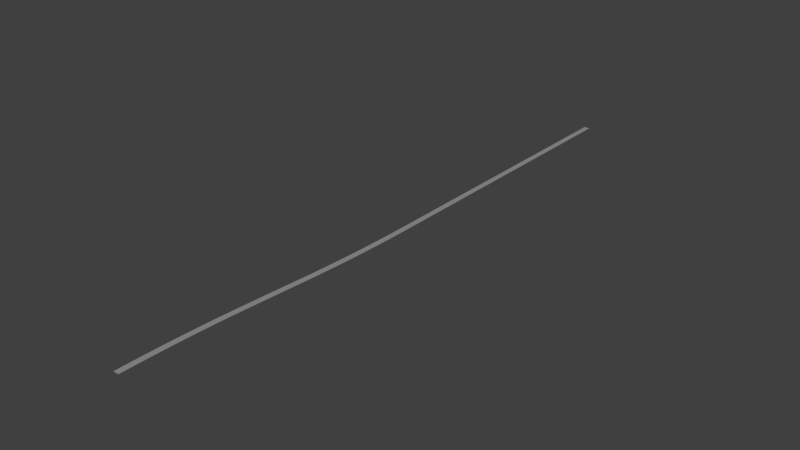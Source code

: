 # Source: swi-tracks-1.blend  (saved by Blender 2.69.0; exported with 4.5.12 LTS)
import bpy
from mathutils import Matrix  # noqa: F401  (used for matrix-valued properties, if any)

bpy.ops.wm.read_factory_settings(use_empty=True)
scene = bpy.context.scene
scene.name = 'Scene'

# ---- collections
col_collection_1 = bpy.data.collections.new('Collection 1'); scene.collection.children.link(col_collection_1)

# ---- materials (node trees are filled in below, after node groups)
mat_track = bpy.data.materials.new('Track')
mat_track.alpha_threshold = 0.0
mat_track.use_transparent_shadow = False
mat_track.diffuse_color = (0.305, 0.305, 0.305, 1.0)
mat_track.specular_color = (0.0, 0.0, 0.0)
mat_track.roughness = 0.5
mat_track.specular_intensity = 0.2
mat_track.line_color = (0.0, 0.0, 0.0, 1.0)
mat_track_002 = bpy.data.materials.new('Track.002')
mat_track_002.alpha_threshold = 0.0
mat_track_002.use_transparent_shadow = False
mat_track_002.diffuse_color = (0.305, 0.305, 0.305, 1.0)
mat_track_002.specular_color = (0.0, 0.0, 0.0)
mat_track_002.roughness = 0.5
mat_track_002.specular_intensity = 0.2
mat_track_002.line_color = (0.0, 0.0, 0.0, 1.0)

# ---- material node trees

# ---- world
world_world = bpy.data.worlds.new('World'); scene.world = world_world
world_world.color = (0.05088, 0.05088, 0.05088)
world_world.use_sun_shadow = False
world_world.sun_shadow_jitter_overblur = 0.0
world_world.cycles.sampling_method = 'MANUAL'
world_world.cycles.sample_map_resolution = 256

# ---- meshes
me_cube_004 = bpy.data.meshes.new('Cube.004')
me_cube_004.from_pydata([(-0.7175, -1.043e-06, -2.98e-09), (-0.7175, 35.0, -2.98e-09), (0.7175, 35.0, -2.98e-09), (0.7175, -1.043e-06, -2.98e-09), (-0.7175, -1.043e-06, 0.1), (-0.7175, 35.0, 0.1), (0.7175, 35.0, 0.1), (0.7175, -1.043e-06, 0.1)], [], [(4, 5, 1, 0), (5, 6, 2, 1), (6, 7, 3, 2), (7, 4, 0, 3), (0, 1, 2, 3), (7, 6, 5, 4)])
me_cube_004.materials.append(mat_track)
me_cube_004.use_remesh_preserve_volume = False
me_cube_004.use_remesh_preserve_attributes = False
me_cube_004.use_mirror_vertex_groups = False
me_cube_004.update()
me_cube_003 = bpy.data.meshes.new('Cube.003')
me_cube_003.from_pydata([(-0.7175, -1.043e-06, -2.98e-09), (0.7175, -1.043e-06, -2.98e-09), (-0.7175, -1.043e-06, 0.1), (0.7175, -1.043e-06, 0.1), (-0.7162, 0.222, -2.98e-09), (0.7188, 0.2212, -2.98e-09), (-0.7162, 0.222, 0.1), (0.7188, 0.2212, 0.1), (-0.7122, 0.444, -2.98e-09), (0.7227, 0.4424, -2.98e-09), (-0.7122, 0.444, 0.1), (0.7227, 0.4424, 0.1), (-0.7056, 0.666, -2.98e-09), (0.7293, 0.6637, -2.98e-09), (-0.7056, 0.666, 0.1), (0.7293, 0.6637, 0.1), (-0.6964, 0.8881, -2.98e-09), (0.7385, 0.8849, -2.98e-09), (-0.6964, 0.8881, 0.1), (0.7385, 0.8849, 0.1), (-0.6846, 1.11, -2.98e-09), (0.7503, 1.106, -2.98e-09), (-0.6846, 1.11, 0.1), (0.7503, 1.106, 0.1), (-0.6701, 1.332, -2.98e-09), (0.7648, 1.327, -2.98e-09), (-0.6701, 1.332, 0.1), (0.7648, 1.327, 0.1), (-0.6529, 1.554, -2.98e-09), (0.7818, 1.548, -2.98e-09), (-0.6529, 1.554, 0.1), (0.7818, 1.548, 0.1), (-0.6332, 1.776, -2.98e-09), (0.8015, 1.77, -2.98e-09), (-0.6332, 1.776, 0.1), (0.8015, 1.77, 0.1), (-0.6108, 1.998, -2.98e-09), (0.8239, 1.991, -2.98e-09), (-0.6108, 1.998, 0.1), (0.8239, 1.991, 0.1), (-0.5857, 2.22, -2.98e-09), (0.8488, 2.212, -2.98e-09), (-0.5857, 2.22, 0.1), (0.8488, 2.212, 0.1), (-0.558, 2.442, -2.98e-09), (0.8764, 2.433, -2.98e-09), (-0.558, 2.442, 0.1), (0.8764, 2.433, 0.1), (-0.5277, 2.664, -2.98e-09), (0.9066, 2.654, -2.98e-09), (-0.5277, 2.664, 0.1), (0.9066, 2.654, 0.1), (-0.4948, 2.886, -2.98e-09), (0.9394, 2.875, -2.98e-09), (-0.4948, 2.886, 0.1), (0.9394, 2.875, 0.1), (-0.4592, 3.108, -2.98e-09), (0.9749, 3.096, -2.98e-09), (-0.4592, 3.108, 0.1), (0.9749, 3.096, 0.1), (-0.421, 3.329, -2.98e-09), (1.013, 3.318, -2.98e-09), (-0.421, 3.329, 0.1), (1.013, 3.318, 0.1), (-0.3801, 3.551, -2.98e-09), (1.054, 3.539, -2.98e-09), (-0.3801, 3.551, 0.1), (1.054, 3.539, 0.1), (-0.3366, 3.773, -2.98e-09), (1.097, 3.76, -2.98e-09), (-0.3366, 3.773, 0.1), (1.097, 3.76, 0.1), (-0.2905, 3.995, -2.98e-09), (1.143, 3.981, -2.98e-09), (-0.2905, 3.995, 0.1), (1.143, 3.981, 0.1), (-0.2418, 4.217, -2.98e-09), (1.192, 4.202, -2.98e-09), (-0.2418, 4.217, 0.1), (1.192, 4.202, 0.1), (-0.1904, 4.438, -2.98e-09), (1.243, 4.423, -2.98e-09), (-0.1904, 4.438, 0.1), (1.243, 4.423, 0.1), (-0.1363, 4.66, -2.98e-09), (1.297, 4.643, -2.98e-09), (-0.1363, 4.66, 0.1), (1.297, 4.643, 0.1), (-0.07969, 4.882, -2.98e-09), (1.353, 4.864, -2.98e-09), (-0.07969, 4.882, 0.1), (1.353, 4.864, 0.1), (-0.0204, 5.103, -2.98e-09), (1.412, 5.085, -2.98e-09), (-0.0204, 5.103, 0.1), (1.412, 5.085, 0.1), (0.04152, 5.325, -2.98e-09), (1.474, 5.306, -2.98e-09), (0.04152, 5.325, 0.1), (1.474, 5.306, 0.1), (0.1061, 5.547, -2.98e-09), (1.538, 5.527, -2.98e-09), (0.1061, 5.547, 0.1), (1.538, 5.527, 0.1), (0.1733, 5.768, -2.98e-09), (1.605, 5.748, -2.98e-09), (0.1733, 5.768, 0.1), (1.605, 5.748, 0.1), (0.2431, 5.99, -2.98e-09), (1.675, 5.968, -2.98e-09), (0.2431, 5.99, 0.1), (1.675, 5.968, 0.1), (0.3155, 6.211, -2.98e-09), (1.747, 6.189, -2.98e-09), (0.3155, 6.211, 0.1), (1.747, 6.189, 0.1), (0.3906, 6.433, -2.98e-09), (1.822, 6.41, -2.98e-09), (0.3906, 6.433, 0.1), (1.822, 6.41, 0.1), (0.4683, 6.654, -2.98e-09), (1.899, 6.63, -2.98e-09), (0.4683, 6.654, 0.1), (1.899, 6.63, 0.1), (0.5486, 6.875, -2.98e-09), (1.979, 6.851, -2.98e-09), (0.5486, 6.875, 0.1), (1.979, 6.851, 0.1), (0.6316, 7.097, -2.98e-09), (2.062, 7.071, -2.98e-09), (0.6316, 7.097, 0.1), (2.062, 7.071, 0.1), (0.7172, 7.318, -2.98e-09), (2.147, 7.292, -2.98e-09), (0.7172, 7.318, 0.1), (2.147, 7.292, 0.1)], [], [(3, 2, 0, 1), (5, 4, 8, 9), (1, 0, 4, 5), (2, 3, 7, 6), (3, 1, 5, 7), (0, 2, 6, 4), (9, 8, 12, 13), (6, 7, 11, 10), (7, 5, 9, 11), (4, 6, 10, 8), (13, 12, 16, 17), (10, 11, 15, 14), (11, 9, 13, 15), (8, 10, 14, 12), (17, 16, 20, 21), (14, 15, 19, 18), (15, 13, 17, 19), (12, 14, 18, 16), (21, 20, 24, 25), (18, 19, 23, 22), (19, 17, 21, 23), (16, 18, 22, 20), (25, 24, 28, 29), (22, 23, 27, 26), (23, 21, 25, 27), (20, 22, 26, 24), (29, 28, 32, 33), (26, 27, 31, 30), (27, 25, 29, 31), (24, 26, 30, 28), (33, 32, 36, 37), (30, 31, 35, 34), (31, 29, 33, 35), (28, 30, 34, 32), (37, 36, 40, 41), (34, 35, 39, 38), (35, 33, 37, 39), (32, 34, 38, 36), (41, 40, 44, 45), (38, 39, 43, 42), (39, 37, 41, 43), (36, 38, 42, 40), (45, 44, 48, 49), (42, 43, 47, 46), (43, 41, 45, 47), (40, 42, 46, 44), (49, 48, 52, 53), (46, 47, 51, 50), (47, 45, 49, 51), (44, 46, 50, 48), (53, 52, 56, 57), (50, 51, 55, 54), (51, 49, 53, 55), (48, 50, 54, 52), (57, 56, 60, 61), (54, 55, 59, 58), (55, 53, 57, 59), (52, 54, 58, 56), (61, 60, 64, 65), (58, 59, 63, 62), (59, 57, 61, 63), (56, 58, 62, 60), (65, 64, 68, 69), (62, 63, 67, 66), (63, 61, 65, 67), (60, 62, 66, 64), (69, 68, 72, 73), (66, 67, 71, 70), (67, 65, 69, 71), (64, 66, 70, 68), (73, 72, 76, 77), (70, 71, 75, 74), (71, 69, 73, 75), (68, 70, 74, 72), (77, 76, 80, 81), (74, 75, 79, 78), (75, 73, 77, 79), (72, 74, 78, 76), (81, 80, 84, 85), (78, 79, 83, 82), (79, 77, 81, 83), (76, 78, 82, 80), (85, 84, 88, 89), (82, 83, 87, 86), (83, 81, 85, 87), (80, 82, 86, 84), (89, 88, 92, 93), (86, 87, 91, 90), (87, 85, 89, 91), (84, 86, 90, 88), (93, 92, 96, 97), (90, 91, 95, 94), (91, 89, 93, 95), (88, 90, 94, 92), (97, 96, 100, 101), (94, 95, 99, 98), (95, 93, 97, 99), (92, 94, 98, 96), (101, 100, 104, 105), (98, 99, 103, 102), (99, 97, 101, 103), (96, 98, 102, 100), (105, 104, 108, 109), (102, 103, 107, 106), (103, 101, 105, 107), (100, 102, 106, 104), (109, 108, 112, 113), (106, 107, 111, 110), (107, 105, 109, 111), (104, 106, 110, 108), (113, 112, 116, 117), (110, 111, 115, 114), (111, 109, 113, 115), (108, 110, 114, 112), (117, 116, 120, 121), (114, 115, 119, 118), (115, 113, 117, 119), (112, 114, 118, 116), (121, 120, 124, 125), (118, 119, 123, 122), (119, 117, 121, 123), (116, 118, 122, 120), (125, 124, 128, 129), (122, 123, 127, 126), (123, 121, 125, 127), (120, 122, 126, 124), (129, 128, 132, 133), (126, 127, 131, 130), (127, 125, 129, 131), (124, 126, 130, 128), (135, 133, 132, 134), (130, 131, 135, 134), (131, 129, 133, 135), (128, 130, 134, 132)])
me_cube_003.materials.append(mat_track)
me_cube_003.use_remesh_preserve_volume = False
me_cube_003.use_remesh_preserve_attributes = False
me_cube_003.use_mirror_vertex_groups = False
me_cube_003.update()
me_cube_002 = bpy.data.meshes.new('Cube.002')
me_cube_002.from_pydata([(-0.7175, -1.043e-06, -2.98e-09), (0.7175, -1.043e-06, -2.98e-09), (-0.7175, -1.043e-06, 0.1), (0.7175, -1.043e-06, 0.1), (-0.7162, 0.222, -2.98e-09), (0.7188, 0.2212, -2.98e-09), (-0.7162, 0.222, 0.1), (0.7188, 0.2212, 0.1), (-0.7122, 0.444, -2.98e-09), (0.7227, 0.4424, -2.98e-09), (-0.7122, 0.444, 0.1), (0.7227, 0.4424, 0.1), (-0.7056, 0.666, -2.98e-09), (0.7293, 0.6637, -2.98e-09), (-0.7056, 0.666, 0.1), (0.7293, 0.6637, 0.1), (-0.6964, 0.8881, -2.98e-09), (0.7385, 0.8849, -2.98e-09), (-0.6964, 0.8881, 0.1), (0.7385, 0.8849, 0.1), (-0.6846, 1.11, -2.98e-09), (0.7503, 1.106, -2.98e-09), (-0.6846, 1.11, 0.1), (0.7503, 1.106, 0.1), (-0.6701, 1.332, -2.98e-09), (0.7648, 1.327, -2.98e-09), (-0.6701, 1.332, 0.1), (0.7648, 1.327, 0.1), (-0.6529, 1.554, -2.98e-09), (0.7818, 1.548, -2.98e-09), (-0.6529, 1.554, 0.1), (0.7818, 1.548, 0.1), (-0.6332, 1.776, -2.98e-09), (0.8015, 1.77, -2.98e-09), (-0.6332, 1.776, 0.1), (0.8015, 1.77, 0.1), (-0.6108, 1.998, -2.98e-09), (0.8239, 1.991, -2.98e-09), (-0.6108, 1.998, 0.1), (0.8239, 1.991, 0.1), (-0.5857, 2.22, -2.98e-09), (0.8488, 2.212, -2.98e-09), (-0.5857, 2.22, 0.1), (0.8488, 2.212, 0.1), (-0.558, 2.442, -2.98e-09), (0.8764, 2.433, -2.98e-09), (-0.558, 2.442, 0.1), (0.8764, 2.433, 0.1), (-0.5277, 2.664, -2.98e-09), (0.9066, 2.654, -2.98e-09), (-0.5277, 2.664, 0.1), (0.9066, 2.654, 0.1), (-0.4948, 2.886, -2.98e-09), (0.9394, 2.875, -2.98e-09), (-0.4948, 2.886, 0.1), (0.9394, 2.875, 0.1), (-0.4592, 3.108, -2.98e-09), (0.9749, 3.096, -2.98e-09), (-0.4592, 3.108, 0.1), (0.9749, 3.096, 0.1), (-0.421, 3.329, -2.98e-09), (1.013, 3.318, -2.98e-09), (-0.421, 3.329, 0.1), (1.013, 3.318, 0.1), (-0.3801, 3.551, -2.98e-09), (1.054, 3.539, -2.98e-09), (-0.3801, 3.551, 0.1), (1.054, 3.539, 0.1), (-0.3366, 3.773, -2.98e-09), (1.097, 3.76, -2.98e-09), (-0.3366, 3.773, 0.1), (1.097, 3.76, 0.1), (-0.2905, 3.995, -2.98e-09), (1.143, 3.981, -2.98e-09), (-0.2905, 3.995, 0.1), (1.143, 3.981, 0.1), (-0.2418, 4.217, -2.98e-09), (1.192, 4.202, -2.98e-09), (-0.2418, 4.217, 0.1), (1.192, 4.202, 0.1), (-0.1904, 4.438, -2.98e-09), (1.243, 4.423, -2.98e-09), (-0.1904, 4.438, 0.1), (1.243, 4.423, 0.1), (-0.1363, 4.66, -2.98e-09), (1.297, 4.643, -2.98e-09), (-0.1363, 4.66, 0.1), (1.297, 4.643, 0.1), (-0.07969, 4.882, -2.98e-09), (1.353, 4.864, -2.98e-09), (-0.07969, 4.882, 0.1), (1.353, 4.864, 0.1), (-0.0204, 5.103, -2.98e-09), (1.412, 5.085, -2.98e-09), (-0.0204, 5.103, 0.1), (1.412, 5.085, 0.1), (0.04152, 5.325, -2.98e-09), (1.474, 5.306, -2.98e-09), (0.04152, 5.325, 0.1), (1.474, 5.306, 0.1), (0.1061, 5.547, -2.98e-09), (1.538, 5.527, -2.98e-09), (0.1061, 5.547, 0.1), (1.538, 5.527, 0.1), (0.1733, 5.768, -2.98e-09), (1.605, 5.748, -2.98e-09), (0.1733, 5.768, 0.1), (1.605, 5.748, 0.1), (0.2431, 5.99, -2.98e-09), (1.675, 5.968, -2.98e-09), (0.2431, 5.99, 0.1), (1.675, 5.968, 0.1), (0.3155, 6.211, -2.98e-09), (1.747, 6.189, -2.98e-09), (0.3155, 6.211, 0.1), (1.747, 6.189, 0.1), (0.3906, 6.433, -2.98e-09), (1.822, 6.41, -2.98e-09), (0.3906, 6.433, 0.1), (1.822, 6.41, 0.1), (0.4683, 6.654, -2.98e-09), (1.899, 6.63, -2.98e-09), (0.4683, 6.654, 0.1), (1.899, 6.63, 0.1), (0.5486, 6.875, -2.98e-09), (1.979, 6.851, -2.98e-09), (0.5486, 6.875, 0.1), (1.979, 6.851, 0.1), (0.6316, 7.097, -2.98e-09), (2.062, 7.071, -2.98e-09), (0.6316, 7.097, 0.1), (2.062, 7.071, 0.1), (0.7172, 7.318, -2.98e-09), (2.147, 7.292, -2.98e-09), (0.7172, 7.318, 0.1), (2.147, 7.292, 0.1)], [], [(3, 2, 0, 1), (5, 4, 8, 9), (1, 0, 4, 5), (2, 3, 7, 6), (3, 1, 5, 7), (0, 2, 6, 4), (9, 8, 12, 13), (6, 7, 11, 10), (7, 5, 9, 11), (4, 6, 10, 8), (13, 12, 16, 17), (10, 11, 15, 14), (11, 9, 13, 15), (8, 10, 14, 12), (17, 16, 20, 21), (14, 15, 19, 18), (15, 13, 17, 19), (12, 14, 18, 16), (21, 20, 24, 25), (18, 19, 23, 22), (19, 17, 21, 23), (16, 18, 22, 20), (25, 24, 28, 29), (22, 23, 27, 26), (23, 21, 25, 27), (20, 22, 26, 24), (29, 28, 32, 33), (26, 27, 31, 30), (27, 25, 29, 31), (24, 26, 30, 28), (33, 32, 36, 37), (30, 31, 35, 34), (31, 29, 33, 35), (28, 30, 34, 32), (37, 36, 40, 41), (34, 35, 39, 38), (35, 33, 37, 39), (32, 34, 38, 36), (41, 40, 44, 45), (38, 39, 43, 42), (39, 37, 41, 43), (36, 38, 42, 40), (45, 44, 48, 49), (42, 43, 47, 46), (43, 41, 45, 47), (40, 42, 46, 44), (49, 48, 52, 53), (46, 47, 51, 50), (47, 45, 49, 51), (44, 46, 50, 48), (53, 52, 56, 57), (50, 51, 55, 54), (51, 49, 53, 55), (48, 50, 54, 52), (57, 56, 60, 61), (54, 55, 59, 58), (55, 53, 57, 59), (52, 54, 58, 56), (61, 60, 64, 65), (58, 59, 63, 62), (59, 57, 61, 63), (56, 58, 62, 60), (65, 64, 68, 69), (62, 63, 67, 66), (63, 61, 65, 67), (60, 62, 66, 64), (69, 68, 72, 73), (66, 67, 71, 70), (67, 65, 69, 71), (64, 66, 70, 68), (73, 72, 76, 77), (70, 71, 75, 74), (71, 69, 73, 75), (68, 70, 74, 72), (77, 76, 80, 81), (74, 75, 79, 78), (75, 73, 77, 79), (72, 74, 78, 76), (81, 80, 84, 85), (78, 79, 83, 82), (79, 77, 81, 83), (76, 78, 82, 80), (85, 84, 88, 89), (82, 83, 87, 86), (83, 81, 85, 87), (80, 82, 86, 84), (89, 88, 92, 93), (86, 87, 91, 90), (87, 85, 89, 91), (84, 86, 90, 88), (93, 92, 96, 97), (90, 91, 95, 94), (91, 89, 93, 95), (88, 90, 94, 92), (97, 96, 100, 101), (94, 95, 99, 98), (95, 93, 97, 99), (92, 94, 98, 96), (101, 100, 104, 105), (98, 99, 103, 102), (99, 97, 101, 103), (96, 98, 102, 100), (105, 104, 108, 109), (102, 103, 107, 106), (103, 101, 105, 107), (100, 102, 106, 104), (109, 108, 112, 113), (106, 107, 111, 110), (107, 105, 109, 111), (104, 106, 110, 108), (113, 112, 116, 117), (110, 111, 115, 114), (111, 109, 113, 115), (108, 110, 114, 112), (117, 116, 120, 121), (114, 115, 119, 118), (115, 113, 117, 119), (112, 114, 118, 116), (121, 120, 124, 125), (118, 119, 123, 122), (119, 117, 121, 123), (116, 118, 122, 120), (125, 124, 128, 129), (122, 123, 127, 126), (123, 121, 125, 127), (120, 122, 126, 124), (129, 128, 132, 133), (126, 127, 131, 130), (127, 125, 129, 131), (124, 126, 130, 128), (135, 133, 132, 134), (130, 131, 135, 134), (131, 129, 133, 135), (128, 130, 134, 132)])
me_cube_002.materials.append(mat_track)
me_cube_002.use_remesh_preserve_volume = False
me_cube_002.use_remesh_preserve_attributes = False
me_cube_002.use_mirror_vertex_groups = False
me_cube_002.update()
me_cube_005 = bpy.data.meshes.new('Cube.005')
me_cube_005.from_pydata([(-0.7175, -1.043e-06, -2.98e-09), (-0.7175, 35.0, -2.98e-09), (0.7175, 35.0, -2.98e-09), (0.7175, -1.043e-06, -2.98e-09), (-0.7175, -1.043e-06, 0.1), (-0.7175, 35.0, 0.1), (0.7175, 35.0, 0.1), (0.7175, -1.043e-06, 0.1)], [], [(4, 5, 1, 0), (5, 6, 2, 1), (6, 7, 3, 2), (7, 4, 0, 3), (0, 1, 2, 3), (7, 6, 5, 4)])
me_cube_005.materials.append(mat_track_002)
me_cube_005.use_remesh_preserve_volume = False
me_cube_005.use_remesh_preserve_attributes = False
me_cube_005.use_mirror_vertex_groups = False
me_cube_005.update()

# ---- objects
ob_lefttrack_003 = bpy.data.objects.new('LeftTrack.003', me_cube_004)
ob_lefttrack_002 = bpy.data.objects.new('LeftTrack.002', me_cube_003)
ob_lefttrack_001 = bpy.data.objects.new('LeftTrack.001', me_cube_002)
ob_righttrack_001 = bpy.data.objects.new('RightTrack.001', me_cube_005)

# ---- transforms, parenting, visibility, modifiers, constraints
ob_lefttrack_003.location = (-0.5678, 33.82, 0.0)
ob_lefttrack_003.rotation_euler = (0.0, 0.0, -0.08465)
ob_lefttrack_003.scale = (1.0, 0.3836, 1.0)
ob_lefttrack_003.lineart.crease_threshold = 0.0
ob_lefttrack_002.location = (2.0, 81.02, 0.0)
ob_lefttrack_002.rotation_euler = (0.0, 0.0, 3.142)
ob_lefttrack_002.scale = (1.0, 4.63, 1.0)
ob_lefttrack_002.lineart.crease_threshold = 0.0
ob_lefttrack_001.location = (-2.0, 0.0, 0.0)
ob_lefttrack_001.scale = (1.0, 4.63, 1.0)
ob_lefttrack_001.lineart.crease_threshold = 0.0
ob_righttrack_001.location = (2.0, 81.02, 0.0)
ob_righttrack_001.scale = (1.0, 2.315, 1.0)
ob_righttrack_001.lineart.crease_threshold = 0.0

# ---- collection membership
col_collection_1.objects.link(ob_lefttrack_003)
col_collection_1.objects.link(ob_lefttrack_002)
col_collection_1.objects.link(ob_lefttrack_001)
col_collection_1.objects.link(ob_righttrack_001)

# ---- scene / render settings (as saved in the file)
scene.frame_start = 1; scene.frame_end = 250; scene.frame_set(84)
scene.render.engine = 'BLENDER_EEVEE_NEXT'
scene.render.image_settings.compression = 90
scene.render.resolution_percentage = 50
scene.render.dither_intensity = 0.0
scene.cycles.use_denoising = False
scene.cycles.samples = 10
scene.cycles.sampling_pattern = 'TABULATED_SOBOL'
scene.cycles.light_sampling_threshold = 0.0
scene.cycles.use_adaptive_sampling = False
scene.cycles.use_light_tree = False
scene.cycles.blur_glossy = 0.0
scene.cycles.volume_bounces = 1
scene.cycles.pixel_filter_type = 'GAUSSIAN'
scene.cycles.sample_clamp_indirect = 0.0
scene.view_settings.view_transform = 'Standard'
bpy.context.view_layer.update()

# ---- added for rendering (the .blend has no active camera and no usable light): camera, sun
cam_auto = bpy.data.cameras.new('AutoCamera')
cam_auto.lens = 50.0
cam_auto.sensor_width = 36.0
cam_auto.clip_end = 2632.62
ob_auto_camera = bpy.data.objects.new('AutoCamera', cam_auto)
scene.collection.objects.link(ob_auto_camera)
ob_auto_camera.location = (150.008, -98.9893, 120.056)
ob_auto_camera.rotation_euler = (1.09748, -7.21219e-08, 0.694738)
scene.camera = ob_auto_camera
light_auto_sun = bpy.data.lights.new('AutoSun', 'SUN')
light_auto_sun.energy = 3.0
light_auto_sun.angle = 0.0523599
ob_auto_sun = bpy.data.objects.new('AutoSun', light_auto_sun)
scene.collection.objects.link(ob_auto_sun)
ob_auto_sun.rotation_euler = (0.872665, 0.174533, 0.523599)
bpy.context.view_layer.update()

